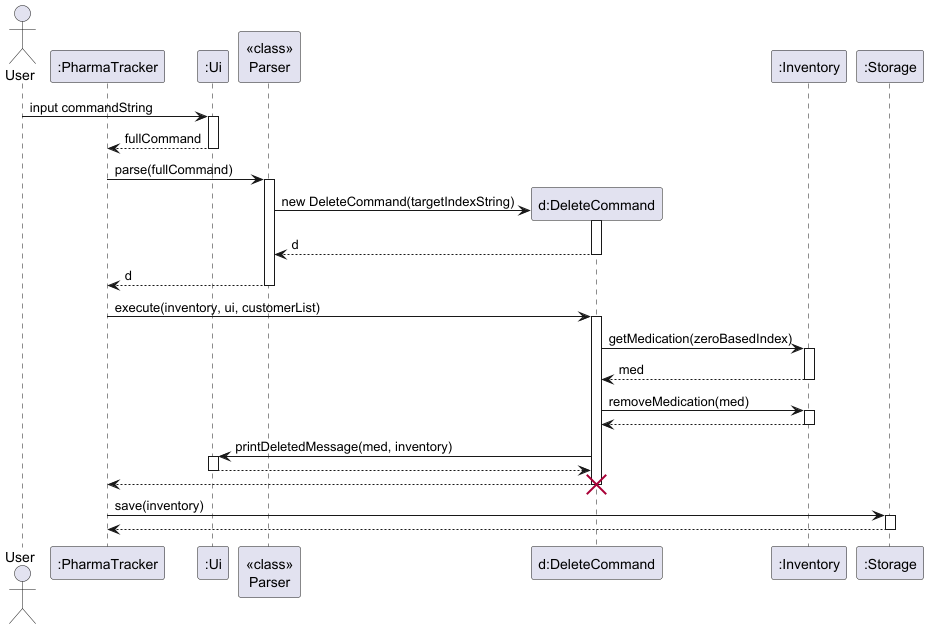

The diagram above was rendered by PlantUML. Its source (embedded in the PNG):
@startuml
skinparam ArrowFontStyle plain

actor User
participant ":PharmaTracker" as PharmaTracker
participant ":Ui" as Ui
participant "<<class>>\nParser" as Parser
participant "d:DeleteCommand" as DeleteCommand
participant ":Inventory" as Inventory
participant ":Storage" as Storage

User -> Ui : input commandString
activate Ui
Ui --> PharmaTracker : fullCommand
deactivate Ui

PharmaTracker -> Parser : parse(fullCommand)
activate Parser

create DeleteCommand
Parser -> DeleteCommand : new DeleteCommand(targetIndexString)
activate DeleteCommand
DeleteCommand --> Parser : d
deactivate DeleteCommand

Parser --> PharmaTracker : d
deactivate Parser

PharmaTracker -> DeleteCommand : execute(inventory, ui, customerList)
activate DeleteCommand

DeleteCommand -> Inventory : getMedication(zeroBasedIndex)
activate Inventory
Inventory --> DeleteCommand : med
deactivate Inventory

DeleteCommand -> Inventory : removeMedication(med)
activate Inventory
Inventory --> DeleteCommand
deactivate Inventory

DeleteCommand -> Ui : printDeletedMessage(med, inventory)
activate Ui
Ui --> DeleteCommand
deactivate Ui

DeleteCommand --> PharmaTracker
deactivate DeleteCommand
destroy DeleteCommand

PharmaTracker -> Storage : save(inventory)
activate Storage
Storage --> PharmaTracker
deactivate Storage

@enduml